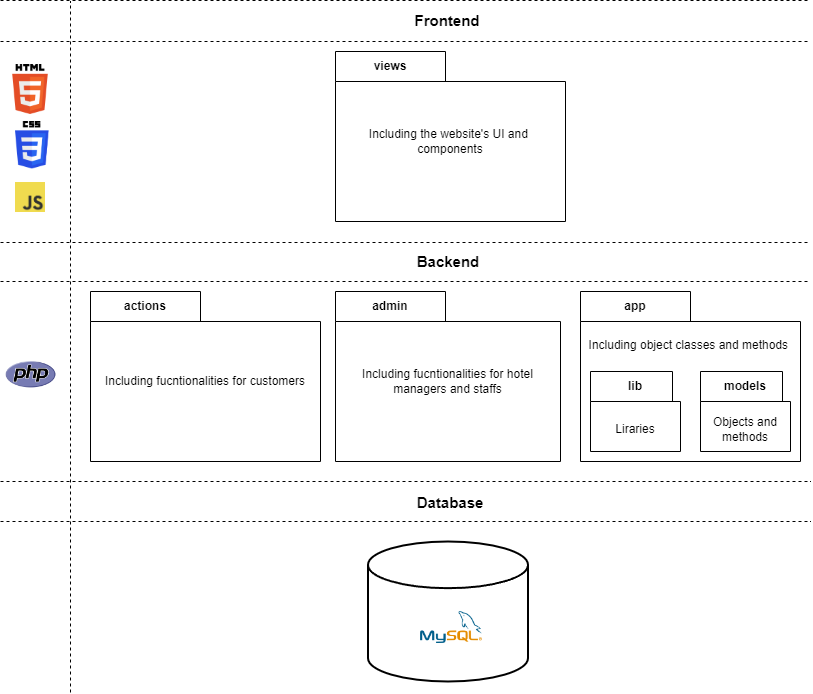

The diagram above was exported from draw.io. Its source (the exported page's mxGraphModel, read from the mxfile embedded in the PNG):
<mxGraphModel dx="1434" dy="836" grid="1" gridSize="10" guides="1" tooltips="1" connect="1" arrows="1" fold="1" page="1" pageScale="1" pageWidth="850" pageHeight="1100" math="1" shadow="0">
  <root>
    <mxCell id="0" />
    <mxCell id="1" parent="0" />
    <mxCell id="4PgIQhFrzBUsdPOf69rM-1" value="" style="endArrow=none;dashed=1;html=1;rounded=0;" parent="1" edge="1">
      <mxGeometry width="50" height="50" relative="1" as="geometry">
        <mxPoint y="361" as="sourcePoint" />
        <mxPoint x="810" y="361" as="targetPoint" />
      </mxGeometry>
    </mxCell>
    <mxCell id="4PgIQhFrzBUsdPOf69rM-3" value="" style="strokeWidth=2;html=1;shape=mxgraph.flowchart.database;whiteSpace=wrap;" parent="1" vertex="1">
      <mxGeometry x="367.5" y="660" width="160" height="140" as="geometry" />
    </mxCell>
    <mxCell id="4PgIQhFrzBUsdPOf69rM-5" value="actions" style="shape=folder;fontStyle=1;tabWidth=110;tabHeight=30;tabPosition=left;html=1;boundedLbl=1;labelInHeader=1;container=1;collapsible=0;whiteSpace=wrap;" parent="1" vertex="1">
      <mxGeometry x="90" y="410" width="230" height="170" as="geometry" />
    </mxCell>
    <mxCell id="4PgIQhFrzBUsdPOf69rM-6" value="Including fucntionalities for customers" style="html=1;strokeColor=none;resizeWidth=1;resizeHeight=1;fillColor=none;part=1;connectable=0;allowArrows=0;deletable=0;whiteSpace=wrap;" parent="4PgIQhFrzBUsdPOf69rM-5" vertex="1">
      <mxGeometry width="229.99999999999997" height="118.99999999999999" relative="1" as="geometry">
        <mxPoint y="30" as="offset" />
      </mxGeometry>
    </mxCell>
    <mxCell id="4PgIQhFrzBUsdPOf69rM-11" value="admin" style="shape=folder;fontStyle=1;tabWidth=110;tabHeight=30;tabPosition=left;html=1;boundedLbl=1;labelInHeader=1;container=1;collapsible=0;whiteSpace=wrap;" parent="1" vertex="1">
      <mxGeometry x="335" y="410" width="225" height="170" as="geometry" />
    </mxCell>
    <mxCell id="4PgIQhFrzBUsdPOf69rM-12" value="Including fucntionalities for hotel managers and staffs" style="html=1;strokeColor=none;resizeWidth=1;resizeHeight=1;fillColor=none;part=1;connectable=0;allowArrows=0;deletable=0;whiteSpace=wrap;" parent="4PgIQhFrzBUsdPOf69rM-11" vertex="1">
      <mxGeometry width="225" height="118.99999999999999" relative="1" as="geometry">
        <mxPoint y="30" as="offset" />
      </mxGeometry>
    </mxCell>
    <mxCell id="4PgIQhFrzBUsdPOf69rM-13" value="app" style="shape=folder;fontStyle=1;tabWidth=110;tabHeight=30;tabPosition=left;html=1;boundedLbl=1;labelInHeader=1;container=1;collapsible=0;whiteSpace=wrap;" parent="1" vertex="1">
      <mxGeometry x="580" y="410" width="220" height="170" as="geometry" />
    </mxCell>
    <mxCell id="4PgIQhFrzBUsdPOf69rM-14" value="&lt;div&gt;Including object classes and methods&amp;nbsp;&lt;/div&gt;&lt;div&gt;&lt;br&gt;&lt;/div&gt;&lt;div&gt;&lt;br&gt;&lt;/div&gt;&lt;div&gt;&lt;br&gt;&lt;/div&gt;&lt;div&gt;&lt;br&gt;&lt;/div&gt;&lt;div&gt;&lt;br&gt;&lt;/div&gt;" style="html=1;strokeColor=none;resizeWidth=1;resizeHeight=1;fillColor=none;part=1;connectable=0;allowArrows=0;deletable=0;whiteSpace=wrap;" parent="4PgIQhFrzBUsdPOf69rM-13" vertex="1">
      <mxGeometry width="220.00000000000003" height="118.99999999999999" relative="1" as="geometry">
        <mxPoint y="30" as="offset" />
      </mxGeometry>
    </mxCell>
    <mxCell id="4PgIQhFrzBUsdPOf69rM-15" value="lib" style="shape=folder;fontStyle=1;tabWidth=110;tabHeight=30;tabPosition=left;html=1;boundedLbl=1;labelInHeader=1;container=1;collapsible=0;whiteSpace=wrap;" parent="4PgIQhFrzBUsdPOf69rM-13" vertex="1">
      <mxGeometry x="10" y="80" width="90" height="80" as="geometry" />
    </mxCell>
    <mxCell id="4PgIQhFrzBUsdPOf69rM-16" value="Liraries" style="html=1;strokeColor=none;resizeWidth=1;resizeHeight=1;fillColor=none;part=1;connectable=0;allowArrows=0;deletable=0;whiteSpace=wrap;" parent="4PgIQhFrzBUsdPOf69rM-15" vertex="1">
      <mxGeometry width="90" height="56" relative="1" as="geometry">
        <mxPoint y="30" as="offset" />
      </mxGeometry>
    </mxCell>
    <mxCell id="4PgIQhFrzBUsdPOf69rM-18" value="models" style="shape=folder;fontStyle=1;tabWidth=110;tabHeight=30;tabPosition=left;html=1;boundedLbl=1;labelInHeader=1;container=1;collapsible=0;whiteSpace=wrap;" parent="4PgIQhFrzBUsdPOf69rM-13" vertex="1">
      <mxGeometry x="120" y="80" width="90" height="80" as="geometry" />
    </mxCell>
    <mxCell id="4PgIQhFrzBUsdPOf69rM-19" value="Objects and methods" style="html=1;strokeColor=none;resizeWidth=1;resizeHeight=1;fillColor=none;part=1;connectable=0;allowArrows=0;deletable=0;whiteSpace=wrap;" parent="4PgIQhFrzBUsdPOf69rM-18" vertex="1">
      <mxGeometry width="90" height="56" relative="1" as="geometry">
        <mxPoint y="30" as="offset" />
      </mxGeometry>
    </mxCell>
    <mxCell id="4PgIQhFrzBUsdPOf69rM-20" value="" style="endArrow=none;dashed=1;html=1;rounded=0;" parent="1" edge="1">
      <mxGeometry width="50" height="50" relative="1" as="geometry">
        <mxPoint y="600" as="sourcePoint" />
        <mxPoint x="810.5" y="600" as="targetPoint" />
      </mxGeometry>
    </mxCell>
    <mxCell id="4PgIQhFrzBUsdPOf69rM-27" value="" style="endArrow=none;dashed=1;html=1;rounded=0;" parent="1" edge="1">
      <mxGeometry width="50" height="50" relative="1" as="geometry">
        <mxPoint y="119" as="sourcePoint" />
        <mxPoint x="810" y="119" as="targetPoint" />
      </mxGeometry>
    </mxCell>
    <mxCell id="4PgIQhFrzBUsdPOf69rM-29" value="" style="shape=image;imageAspect=0;aspect=fixed;verticalLabelPosition=bottom;verticalAlign=top;image=https://upload.wikimedia.org/wikipedia/commons/6/61/HTML5_logo_and_wordmark.svg;" parent="1" vertex="1">
      <mxGeometry x="5" y="183" width="50" height="50" as="geometry" />
    </mxCell>
    <mxCell id="4PgIQhFrzBUsdPOf69rM-30" value="views" style="shape=folder;fontStyle=1;tabWidth=110;tabHeight=30;tabPosition=left;html=1;boundedLbl=1;labelInHeader=1;container=1;collapsible=0;whiteSpace=wrap;" parent="1" vertex="1">
      <mxGeometry x="335" y="170" width="230" height="170" as="geometry" />
    </mxCell>
    <mxCell id="4PgIQhFrzBUsdPOf69rM-31" value="Including the website's UI and&amp;nbsp;&lt;div&gt;components&lt;/div&gt;" style="html=1;strokeColor=none;resizeWidth=1;resizeHeight=1;fillColor=none;part=1;connectable=0;allowArrows=0;deletable=0;whiteSpace=wrap;" parent="4PgIQhFrzBUsdPOf69rM-30" vertex="1">
      <mxGeometry width="229.99999999999997" height="118.99999999999999" relative="1" as="geometry">
        <mxPoint y="30" as="offset" />
      </mxGeometry>
    </mxCell>
    <mxCell id="4PgIQhFrzBUsdPOf69rM-32" value="" style="shape=image;imageAspect=0;aspect=fixed;verticalLabelPosition=bottom;verticalAlign=top;image=https://upload.wikimedia.org/wikipedia/commons/d/d5/CSS3_logo_and_wordmark.svg;" parent="1" vertex="1">
      <mxGeometry x="15" y="240" width="134.82" height="190" as="geometry" />
    </mxCell>
    <mxCell id="4PgIQhFrzBUsdPOf69rM-33" value="" style="shape=image;imageAspect=0;aspect=fixed;verticalLabelPosition=bottom;verticalAlign=top;image=https://upload.wikimedia.org/wikipedia/commons/6/6a/JavaScript-logo.png;" parent="1" vertex="1">
      <mxGeometry x="15" y="301" width="30" height="30" as="geometry" />
    </mxCell>
    <mxCell id="4PgIQhFrzBUsdPOf69rM-34" value="" style="shape=image;imageAspect=0;aspect=fixed;verticalLabelPosition=bottom;verticalAlign=top;image=https://upload.wikimedia.org/wikipedia/commons/2/27/PHP-logo.svg;" parent="1" vertex="1">
      <mxGeometry x="5" y="479.5" width="204.49" height="110.5" as="geometry" />
    </mxCell>
    <mxCell id="4PgIQhFrzBUsdPOf69rM-35" value="" style="shape=image;imageAspect=0;aspect=fixed;verticalLabelPosition=bottom;verticalAlign=top;image=https://upload.wikimedia.org/wikipedia/labs/8/8e/Mysql_logo.png;" parent="1" vertex="1">
      <mxGeometry x="420" y="730" width="61.94" height="32" as="geometry" />
    </mxCell>
    <mxCell id="4PgIQhFrzBUsdPOf69rM-36" value="&lt;b&gt;Backend&lt;/b&gt;" style="text;html=1;align=center;verticalAlign=middle;whiteSpace=wrap;rounded=0;fontSize=15;" parent="1" vertex="1">
      <mxGeometry x="417.5" y="365" width="60" height="30" as="geometry" />
    </mxCell>
    <mxCell id="4PgIQhFrzBUsdPOf69rM-37" value="&lt;b&gt;Frontend&lt;/b&gt;" style="text;html=1;align=center;verticalAlign=middle;whiteSpace=wrap;rounded=0;fontSize=15;" parent="1" vertex="1">
      <mxGeometry x="416.53" y="124" width="60" height="30" as="geometry" />
    </mxCell>
    <mxCell id="4PgIQhFrzBUsdPOf69rM-38" value="&lt;b&gt;Database&lt;/b&gt;" style="text;html=1;align=center;verticalAlign=middle;whiteSpace=wrap;rounded=0;fontSize=15;" parent="1" vertex="1">
      <mxGeometry x="420" y="606" width="60" height="30" as="geometry" />
    </mxCell>
    <mxCell id="4PgIQhFrzBUsdPOf69rM-39" value="" style="endArrow=none;dashed=1;html=1;rounded=0;" parent="1" edge="1">
      <mxGeometry width="50" height="50" relative="1" as="geometry">
        <mxPoint y="160" as="sourcePoint" />
        <mxPoint x="810" y="160" as="targetPoint" />
      </mxGeometry>
    </mxCell>
    <mxCell id="4PgIQhFrzBUsdPOf69rM-40" value="" style="endArrow=none;dashed=1;html=1;rounded=0;" parent="1" edge="1">
      <mxGeometry width="50" height="50" relative="1" as="geometry">
        <mxPoint y="400" as="sourcePoint" />
        <mxPoint x="810" y="400" as="targetPoint" />
      </mxGeometry>
    </mxCell>
    <mxCell id="4PgIQhFrzBUsdPOf69rM-41" value="" style="endArrow=none;dashed=1;html=1;rounded=0;" parent="1" edge="1">
      <mxGeometry width="50" height="50" relative="1" as="geometry">
        <mxPoint y="640" as="sourcePoint" />
        <mxPoint x="810.5" y="640" as="targetPoint" />
      </mxGeometry>
    </mxCell>
    <mxCell id="4PgIQhFrzBUsdPOf69rM-42" value="" style="endArrow=none;dashed=1;html=1;rounded=0;" parent="1" edge="1">
      <mxGeometry width="50" height="50" relative="1" as="geometry">
        <mxPoint x="70" y="811" as="sourcePoint" />
        <mxPoint x="70" y="120" as="targetPoint" />
      </mxGeometry>
    </mxCell>
  </root>
</mxGraphModel>